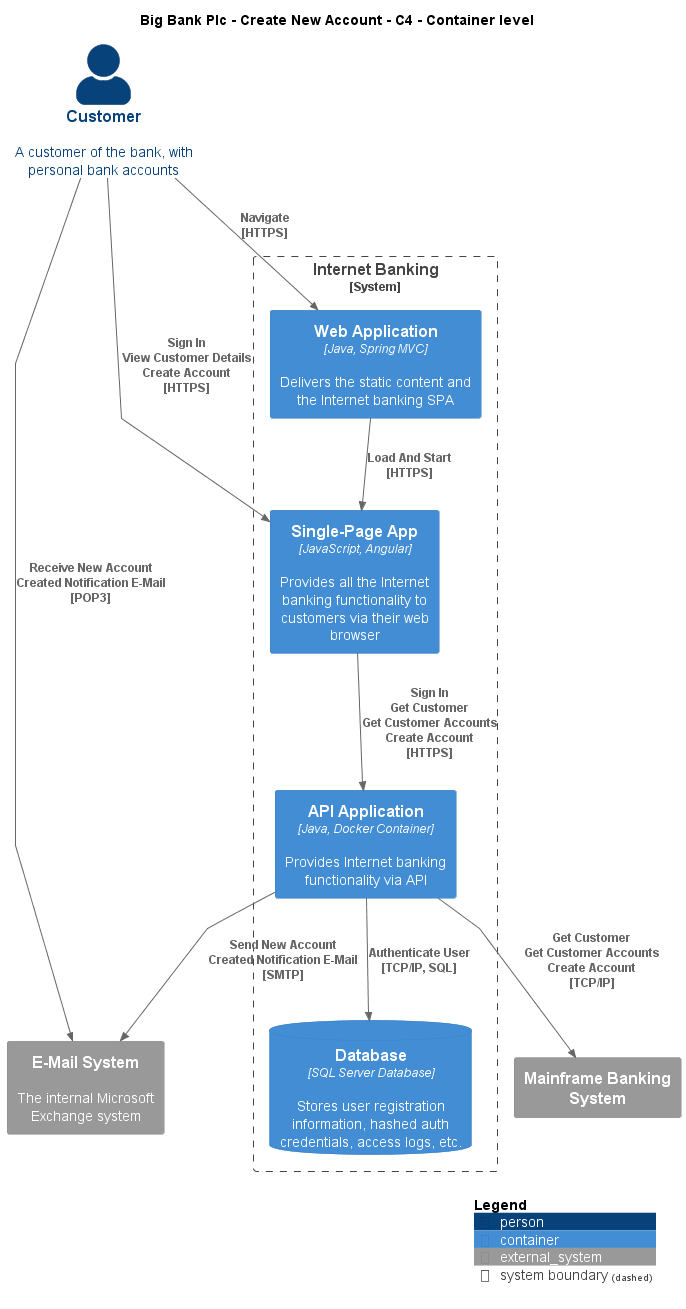

The diagram above was rendered by PlantUML. Its source (embedded in the PNG):
@startuml
!include ..\..\..\.c4s\C4_Container.puml

AddElementTag("c4interflow:lifecycle:new", $bgColor=green, $fontColor=#ffffff, $borderColor=green, $shadowing="False")
AddElementTag("c4interflow:lifecycle:changed", $bgColor=orange, $fontColor=#ffffff, $borderColor=orange, $shadowing="False")
AddElementTag("c4interflow:lifecycle:removed", $bgColor=red, $fontColor=#ffffff, $borderColor=red, $shadowing="False")

AddRelTag("c4interflow:lifecycle:new", $textColor=green, $lineColor=green)
AddRelTag("c4interflow:lifecycle:changed", $textColor=orange, $lineColor=orange)
AddRelTag("c4interflow:lifecycle:removed", $textColor=red, $lineColor=red)

SHOW_PERSON_PORTRAIT()
LAYOUT_TOP_DOWN()

skinparam linetype polyline

title Big Bank Plc - Create New Account - C4 - Container level

Person(BigBankPlc.Actors.Customer, "Customer", "A customer of the bank, with personal bank accounts")

System_Boundary(BigBankPlc.SoftwareSystems.InternetBanking, "Internet Banking") {
    Container(BigBankPlc.SoftwareSystems.InternetBanking.Containers.WebApplication, "Web Application", "Java, Spring MVC", "Delivers the static content and the Internet banking SPA")
    Container(BigBankPlc.SoftwareSystems.InternetBanking.Containers.SinglePageApp, "Single-Page App", "JavaScript, Angular", "Provides all the Internet banking functionality to customers via their web browser")
    Container(BigBankPlc.SoftwareSystems.InternetBanking.Containers.APIApplication, "API Application", "Java, Docker Container", "Provides Internet banking functionality via API")
    ContainerDb(BigBankPlc.SoftwareSystems.InternetBanking.Containers.Database, "Database", "SQL Server Database", "Stores user registration information, hashed auth credentials, access logs, etc.")
}
System_Ext(BigBankPlc.SoftwareSystems.MainframeBankingSystem, "Mainframe Banking System", "")
System_Ext(BigBankPlc.SoftwareSystems.EMailSystem, "E-Mail System", "The internal Microsoft Exchange system")

Rel(BigBankPlc.Actors.Customer, BigBankPlc.SoftwareSystems.InternetBanking.Containers.WebApplication, "Navigate\n[HTTPS]", $tags='protocol:https')
Rel(BigBankPlc.SoftwareSystems.InternetBanking.Containers.WebApplication, BigBankPlc.SoftwareSystems.InternetBanking.Containers.SinglePageApp, "Load And Start\n[HTTPS]", $tags='protocol:https')
Rel(BigBankPlc.Actors.Customer, BigBankPlc.SoftwareSystems.InternetBanking.Containers.SinglePageApp, "Sign In\nView Customer Details\nCreate Account\n[HTTPS]", $tags='protocol:https')
Rel(BigBankPlc.SoftwareSystems.InternetBanking.Containers.SinglePageApp, BigBankPlc.SoftwareSystems.InternetBanking.Containers.APIApplication, "Sign In\nGet Customer\nGet Customer Accounts\nCreate Account\n[HTTPS]", $tags='protocol:https')
Rel(BigBankPlc.SoftwareSystems.InternetBanking.Containers.APIApplication, BigBankPlc.SoftwareSystems.InternetBanking.Containers.Database, "Authenticate User\n[TCP/IP, SQL]", $tags='protocol:tcp/ip, sql')
Rel(BigBankPlc.SoftwareSystems.InternetBanking.Containers.APIApplication, BigBankPlc.SoftwareSystems.MainframeBankingSystem, "Get Customer\nGet Customer Accounts\nCreate Account\n[TCP/IP]", $tags='protocol:tcp/ip')
Rel(BigBankPlc.SoftwareSystems.InternetBanking.Containers.APIApplication, BigBankPlc.SoftwareSystems.EMailSystem, "Send New Account Created Notification E-Mail\n[SMTP]", $tags='protocol:smtp')
Rel(BigBankPlc.Actors.Customer, BigBankPlc.SoftwareSystems.EMailSystem, "Receive New Account Created Notification E-Mail\n[POP3]", $tags='protocol:pop3')


SHOW_LEGEND()
@enduml